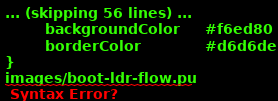

The diagram above was rendered by PlantUML. Its source (embedded in the PNG):
@startuml
hidefootbox
skinparam componentStyle uml2

skinparam defaultFontColor	#33335b

skinparam rectangle {
	color		#d6d6de
	backgroundColor	#ffffff
}

skinparam component {
	backgroundColor	#ffffff
	borderColor	#33335b
	arrowColor	#f05772
}

skinparam interface {
	backgroundColor	#ffffff
	borderColor	#f05772
}

skinparam class {
	backgroundColor	#ffffff
	borderColor	#33335b
	arrowColor	#f05772
}
skinparam stereotypeCBackgroundColor	#6fccdd

skinparam sequence {
	arrowColor		#4a4a86
	lifeLineBorderColor	#f05772
	groupBorderColor	#a1a1ca
	boxBorderColor		#a1a1ca
	dividerBorderColor	#d6d6de
	dividerBorderThickness	1
}
skinparam participant {
	borderColor		#33335b
	backgroundColor		#ffffff
}
skinparam actor {
	borderColor		#33335b
	backgroundColor		#ffffff
}

skinparam state {
	borderColor		#33335b
	backgroundColor		#ffffff
}

skinparam node {
	backgroundColor		#ffffff
}

skinparam note {
	backgroundColor 	#f6ed80
	borderColor		#d6d6de
}
images/boot-ldr-flow.pu

@enduml